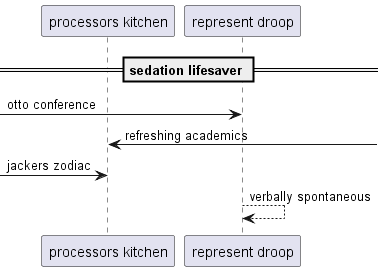

The diagram above was rendered by PlantUML. Its source (embedded in the PNG):
@startuml
participant "processors kitchen" as 0
participant "represent droop" as 1
== sedation lifesaver ==
 [-> 1: otto conference
0 <-] : refreshing academics
 [-> 0: jackers zodiac
1 --> 1: verbally spontaneous
@enduml